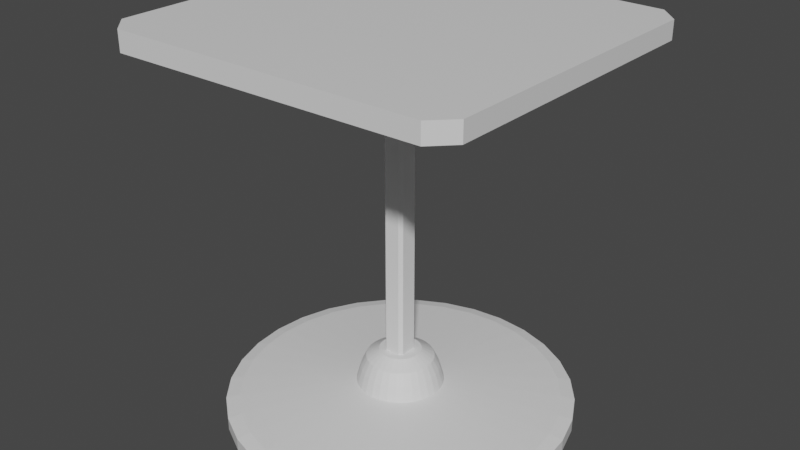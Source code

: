 # Source: table.blend  (saved by Blender 2.93.21; exported with 4.5.12 LTS)
import bpy
from mathutils import Matrix  # noqa: F401  (used for matrix-valued properties, if any)

bpy.ops.wm.read_factory_settings(use_empty=True)
scene = bpy.context.scene
scene.name = 'Scene'

# ---- collections
col_collection = bpy.data.collections.new('Collection'); scene.collection.children.link(col_collection)

# ---- materials (node trees are filled in below, after node groups)
mat_material = bpy.data.materials.new('Material')
mat_material.alpha_threshold = 0.0
mat_material.use_transparent_shadow = False
mat_material.line_color = (0.0, 0.0, 0.0, 1.0)

# ---- material node trees
mat_material.use_nodes = True; mat_material.node_tree.nodes.clear()
_N = mat_material.node_tree.nodes; _L = mat_material.node_tree.links
n0 = _N.new('ShaderNodeOutputMaterial'); n0.name = 'Material Output'; n0.location = (300, 300)
n1 = _N.new('ShaderNodeBsdfPrincipled'); n1.name = 'Principled BSDF'; n1.location = (10, 300)
n1.distribution = 'GGX'
n1.subsurface_method = 'BURLEY'
n1.inputs[2].default_value = 0.4
n1.inputs[3].default_value = 1.45
n1.inputs[27].default_value = (0.0, 0.0, 0.0, 1.0)
n1.inputs[28].default_value = 1.0
_L.new(n1.outputs[0], n0.inputs[0])
n0.is_active_output = True

# ---- world
world_world = bpy.data.worlds.new('World'); scene.world = world_world
world_world.use_nodes = True; world_world.node_tree.nodes.clear()
_N = world_world.node_tree.nodes; _L = world_world.node_tree.links
n0 = _N.new('ShaderNodeOutputWorld'); n0.name = 'World Output'; n0.location = (300, 300)
n1 = _N.new('ShaderNodeBackground'); n1.name = 'Background'; n1.location = (10, 300)
n1.inputs[0].default_value = (0.05088, 0.05088, 0.05088, 1.0)
_L.new(n1.outputs[0], n0.inputs[0])
n0.is_active_output = True
world_world.color = (0.05088, 0.05088, 0.05088)
world_world.use_sun_shadow = False
world_world.sun_shadow_jitter_overblur = 0.0

# ---- meshes
me_cube = bpy.data.meshes.new('Cube')
me_cube.from_pydata([(0.01013, 0.06801, -0.3733), (0.0443, 0.06738, -0.3726), (0.04465, 0.06737, -0.4088), (0.01034, 0.06801, -0.4066), (0.01013, 0.2255, -0.3733), (0.0443, 0.2249, -0.3726), (0.04465, 0.2249, -0.4088), (0.01034, 0.2255, -0.4066), (-0.03734, 0.2569, -0.3733), (-0.007232, 0.2731, -0.3726), (-0.006927, 0.2733, -0.4088), (-0.03716, 0.257, -0.4066), (1.068, 0.8582, -0.2499), (0.9515, 0.9759, -0.2503), (0.9828, 0.8951, -0.2502), (0.9515, 0.9759, -0.1423), (1.068, 0.8582, -0.1427), (0.9515, -0.9759, -0.2503), (1.068, -0.8582, -0.2499), (0.9828, -0.8951, -0.2502), (1.068, -0.8582, -0.1427), (0.9515, -0.9759, -0.1423), (-0.8838, 0.9986, -0.2561), (-1.0, 0.8838, -0.2565), (-0.9161, 0.9196, -0.2562), (-1.0, 0.8838, -0.1362), (-0.8838, 0.9986, -0.1365), (-1.0, -0.8838, -0.2565), (-0.8838, -0.9986, -0.2561), (-0.9161, -0.9196, -0.2562), (-0.8838, -0.9986, -0.1365), (-1.0, -0.8838, -0.1362), (0.09605, -0.04832, -0.2527), (0.07764, -0.06699, -0.2528), (0.1095, -0.0793, -0.2526), (-0.00995, -0.06822, -0.2536), (-0.02836, -0.05007, -0.2538), (-0.04165, -0.08122, -0.2538), (0.07764, 0.06696, -0.3086), (0.09605, 0.04832, -0.2527), (0.1095, 0.0793, -0.2526), (0.07764, 0.06699, -0.2528), (-0.02836, 0.05007, -0.2538), (-0.009949, 0.06825, -0.3109), (-0.009951, 0.06822, -0.2536), (-0.04165, 0.08122, -0.2538), (0.03696, 1.002, -2.417), (0.2324, 0.9825, -2.417), (0.4203, 0.9255, -2.417), (0.5935, 0.8329, -2.417), (0.7453, 0.7083, -2.417), (0.8699, 0.5565, -2.417), (0.9625, 0.3834, -2.417), (1.019, 0.1954, -2.417), (1.039, -4.379e-08, -2.417), (1.019, -0.1954, -2.417), (0.9625, -0.3834, -2.417), (0.8699, -0.5565, -2.417), (0.7453, -0.7083, -2.417), (0.5935, -0.8329, -2.417), (0.4203, -0.9255, -2.417), (0.2324, -0.9825, -2.417), (0.03696, -1.002, -2.417), (-0.1585, -0.9825, -2.417), (-0.3464, -0.9255, -2.417), (-0.5196, -0.8329, -2.417), (-0.6714, -0.7083, -2.417), (-0.796, -0.5565, -2.417), (-0.8885, -0.3834, -2.417), (-0.9455, -0.1954, -2.417), (-0.9648, 1.195e-08, -2.417), (-0.9455, 0.1954, -2.417), (-0.8885, 0.3834, -2.417), (-0.796, 0.5565, -2.417), (-0.6714, 0.7083, -2.417), (-0.5196, 0.8329, -2.417), (-0.3464, 0.9255, -2.417), (-0.1585, 0.9825, -2.417), (0.08615, 0.2473, -2.26), (0.03696, 0.2522, -2.26), (0.1335, 0.233, -2.26), (0.1771, 0.2097, -2.26), (0.2153, 0.1783, -2.26), (0.2466, 0.1401, -2.26), (0.2699, 0.0965, -2.26), (0.2843, 0.0492, -2.26), (0.2891, -1.66e-08, -2.26), (0.2843, -0.0492, -2.26), (0.2699, -0.0965, -2.26), (0.2466, -0.1401, -2.26), (0.2153, -0.1783, -2.26), (0.1771, -0.2097, -2.26), (0.1335, -0.233, -2.26), (0.08615, -0.2473, -2.26), (0.03696, -0.2522, -2.26), (-0.01224, -0.2473, -2.26), (-0.05955, -0.233, -2.26), (-0.1031, -0.2097, -2.26), (-0.1414, -0.1783, -2.26), (-0.1727, -0.1401, -2.26), (-0.196, -0.0965, -2.26), (-0.2104, -0.0492, -2.26), (-0.2152, -2.568e-09, -2.26), (-0.2104, 0.0492, -2.26), (-0.196, 0.0965, -2.26), (-0.1727, 0.1401, -2.26), (-0.1414, 0.1783, -2.26), (-0.1031, 0.2097, -2.26), (-0.05955, 0.233, -2.26), (-0.01224, 0.2473, -2.26), (0.08135, 0.2232, -2.171), (0.03696, 0.2276, -2.171), (0.124, 0.2102, -2.171), (0.1634, 0.1892, -2.171), (0.1979, 0.1609, -2.171), (0.2262, 0.1264, -2.171), (0.2472, 0.08708, -2.171), (0.2601, 0.04439, -2.171), (0.2645, -1.548e-08, -2.171), (0.2601, -0.04439, -2.171), (0.2472, -0.08708, -2.171), (0.2262, -0.1264, -2.171), (0.1979, -0.1609, -2.171), (0.1634, -0.1892, -2.171), (0.124, -0.2102, -2.171), (0.08135, -0.2232, -2.171), (0.03696, -0.2276, -2.171), (-0.007438, -0.2232, -2.171), (-0.05013, -0.2102, -2.171), (-0.08947, -0.1892, -2.171), (-0.124, -0.1609, -2.171), (-0.1522, -0.1264, -2.171), (-0.1733, -0.08708, -2.171), (-0.1862, -0.04439, -2.171), (-0.1906, -2.817e-09, -2.171), (-0.1862, 0.04439, -2.171), (-0.1733, 0.08708, -2.171), (-0.1522, 0.1264, -2.171), (-0.124, 0.1609, -2.171), (-0.08947, 0.1892, -2.171), (-0.05013, 0.2102, -2.171), (-0.007438, 0.2232, -2.171), (0.07511, 0.1918, -2.102), (0.03696, 0.1956, -2.102), (0.1118, 0.1807, -2.102), (0.1456, 0.1626, -2.102), (0.1753, 0.1383, -2.102), (0.1996, 0.1087, -2.102), (0.2177, 0.07485, -2.102), (0.2288, 0.03816, -2.102), (0.2325, -1.343e-08, -2.102), (0.2288, -0.03816, -2.102), (0.2177, -0.07485, -2.102), (0.1996, -0.1087, -2.102), (0.1753, -0.1383, -2.102), (0.1456, -0.1626, -2.102), (0.1118, -0.1807, -2.102), (0.07511, -0.1918, -2.102), (0.03696, -0.1956, -2.102), (-0.001201, -0.1918, -2.102), (-0.03789, -0.1807, -2.102), (-0.07171, -0.1626, -2.102), (-0.1013, -0.1383, -2.102), (-0.1257, -0.1087, -2.102), (-0.1437, -0.07485, -2.102), (-0.1549, -0.03816, -2.102), (-0.1586, -2.552e-09, -2.102), (-0.1549, 0.03816, -2.102), (-0.1437, 0.07485, -2.102), (-0.1257, 0.1087, -2.102), (-0.1013, 0.1383, -2.102), (-0.07171, 0.1626, -2.102), (-0.03789, 0.1807, -2.102), (-0.001201, 0.1918, -2.102), (0.06047, 0.1182, -2.057), (0.03696, 0.1205, -2.057), (0.08308, 0.1114, -2.057), (0.1039, 0.1002, -2.057), (0.1222, 0.08524, -2.057), (0.1372, 0.06697, -2.057), (0.1483, 0.04613, -2.057), (0.1552, 0.02352, -2.057), (0.1575, -1.06e-08, -2.057), (0.1552, -0.02352, -2.057), (0.1483, -0.04613, -2.057), (0.1372, -0.06697, -2.057), (0.1222, -0.08524, -2.057), (0.1039, -0.1002, -2.057), (0.08308, -0.1114, -2.057), (0.06047, -0.1182, -2.057), (0.03696, -0.1205, -2.057), (0.01344, -0.1182, -2.057), (-0.009173, -0.1114, -2.057), (-0.03001, -0.1002, -2.057), (-0.04828, -0.08524, -2.057), (-0.06327, -0.06697, -2.057), (-0.07441, -0.04613, -2.057), (-0.08127, -0.02352, -2.057), (-0.08359, -3.896e-09, -2.057), (-0.08127, 0.02352, -2.057), (-0.07441, 0.04613, -2.057), (-0.06327, 0.06697, -2.057), (-0.04828, 0.08524, -2.057), (-0.03001, 0.1002, -2.057), (-0.009173, 0.1114, -2.057), (0.01344, 0.1182, -2.057), (0.03696, 1.002, -2.342), (0.03696, 0.9247, -2.325), (0.2173, 0.9069, -2.325), (0.2324, 0.9825, -2.342), (0.3908, 0.8543, -2.325), (0.4203, 0.9255, -2.342), (0.5507, 0.7688, -2.325), (0.5935, 0.8329, -2.342), (0.6908, 0.6538, -2.325), (0.7453, 0.7083, -2.342), (0.8058, 0.5137, -2.325), (0.8699, 0.5565, -2.342), (0.8912, 0.3539, -2.325), (0.9625, 0.3834, -2.342), (0.9439, 0.1804, -2.325), (1.019, 0.1954, -2.342), (0.9616, -4.099e-08, -2.325), (1.039, -4.379e-08, -2.342), (0.9439, -0.1804, -2.325), (1.019, -0.1954, -2.342), (0.8912, -0.3539, -2.325), (0.9625, -0.3834, -2.342), (0.8058, -0.5137, -2.325), (0.8699, -0.5565, -2.342), (0.6908, -0.6538, -2.325), (0.7453, -0.7083, -2.342), (0.5507, -0.7688, -2.325), (0.5935, -0.8329, -2.342), (0.3908, -0.8543, -2.325), (0.4203, -0.9255, -2.342), (0.2173, -0.9069, -2.325), (0.2324, -0.9825, -2.342), (0.03696, -0.9247, -2.325), (0.03696, -1.002, -2.342), (-0.1434, -0.9069, -2.325), (-0.1585, -0.9825, -2.342), (-0.3169, -0.8543, -2.325), (-0.3464, -0.9255, -2.342), (-0.4768, -0.7688, -2.325), (-0.5196, -0.8329, -2.342), (-0.6169, -0.6538, -2.325), (-0.6714, -0.7083, -2.342), (-0.7319, -0.5137, -2.325), (-0.796, -0.5565, -2.342), (-0.8173, -0.3539, -2.325), (-0.8885, -0.3834, -2.342), (-0.8699, -0.1804, -2.325), (-0.9455, -0.1954, -2.342), (-0.8877, 1.045e-08, -2.325), (-0.9648, 1.195e-08, -2.342), (-0.8699, 0.1804, -2.325), (-0.9455, 0.1954, -2.342), (-0.8173, 0.3539, -2.325), (-0.8885, 0.3834, -2.342), (-0.7319, 0.5137, -2.325), (-0.796, 0.5565, -2.342), (-0.6169, 0.6538, -2.325), (-0.6714, 0.7083, -2.342), (-0.4768, 0.7688, -2.325), (-0.5196, 0.8329, -2.342), (-0.3169, 0.8543, -2.325), (-0.3464, 0.9255, -2.342), (-0.1434, 0.9069, -2.325), (-0.1585, 0.9825, -2.342), (0.09605, 0.04832, -2.057), (0.09605, -0.04832, -2.057), (-0.02836, -0.05007, -2.057), (-0.02836, 0.05007, -2.057), (0.07764, 0.06699, -2.057), (-0.00995, 0.06822, -2.057), (-0.00995, -0.06822, -2.057), (0.07764, -0.06699, -2.057)], [], [(25, 26, 15, 16, 20, 21, 30, 31), (32, 39, 270, 271), (43, 0, 1, 2, 38, 41, 44), (21, 17, 28, 30), (16, 12, 18, 20), (24, 23, 27, 29, 37, 36, 42, 45), (29, 28, 17, 19, 34, 33, 35, 37), (31, 27, 23, 25), (39, 32, 34, 19, 18, 12, 14, 40), (41, 40, 14, 13, 22, 24, 45, 44), (273, 42, 36, 272), (7, 6, 10, 11), (274, 38, 2, 3, 0, 43, 275), (0, 3, 7, 4), (2, 1, 5, 6), (3, 2, 6, 7), (1, 0, 4, 5), (9, 8, 11, 10), (5, 4, 8, 9), (4, 7, 11, 8), (6, 5, 9, 10), (12, 13, 14), (17, 18, 19), (22, 23, 24), (27, 28, 29), (12, 16, 15, 13), (30, 28, 27, 31), (17, 21, 20, 18), (22, 26, 25, 23), (26, 22, 13, 15), (32, 33, 34), (35, 36, 37), (38, 40, 41), (38, 39, 40), (42, 44, 45), (42, 43, 44), (272, 36, 35, 276), (275, 43, 42, 273), (277, 33, 32, 271), (38, 274, 270, 39), (35, 33, 277, 276), (77, 269, 206, 46), (210, 208, 78, 80), (212, 210, 80, 81), (214, 212, 81, 82), (216, 214, 82, 83), (218, 216, 83, 84), (220, 218, 84, 85), (222, 220, 85, 86), (224, 222, 86, 87), (226, 224, 87, 88), (228, 226, 88, 89), (230, 228, 89, 90), (232, 230, 90, 91), (234, 232, 91, 92), (236, 234, 92, 93), (238, 236, 93, 94), (240, 238, 94, 95), (242, 240, 95, 96), (244, 242, 96, 97), (246, 244, 97, 98), (248, 246, 98, 99), (250, 248, 99, 100), (252, 250, 100, 101), (254, 252, 101, 102), (256, 254, 102, 103), (258, 256, 103, 104), (260, 258, 104, 105), (262, 260, 105, 106), (264, 262, 106, 107), (266, 264, 107, 108), (72, 259, 261, 73), (268, 266, 108, 109), (207, 268, 109, 79), (47, 48, 49, 50, 51, 52, 53, 54, 55, 56, 57, 58, 59, 60, 61, 62, 63, 64, 65, 66, 67, 68, 69, 70, 71, 72, 73, 74, 75, 76, 77, 46), (87, 86, 118, 119), (50, 215, 217, 51), (59, 233, 235, 60), (68, 251, 253, 69), (55, 225, 227, 56), (64, 243, 245, 65), (73, 261, 263, 74), (51, 217, 219, 52), (60, 235, 237, 61), (69, 253, 255, 70), (46, 206, 209, 47), (47, 209, 211, 48), (56, 227, 229, 57), (65, 245, 247, 66), (74, 263, 265, 75), (52, 219, 221, 53), (61, 237, 239, 62), (70, 255, 257, 71), (48, 211, 213, 49), (57, 229, 231, 58), (66, 247, 249, 67), (75, 265, 267, 76), (53, 221, 223, 54), (62, 239, 241, 63), (71, 257, 259, 72), (49, 213, 215, 50), (58, 231, 233, 59), (67, 249, 251, 68), (76, 267, 269, 77), (54, 223, 225, 55), (63, 241, 243, 64), (122, 121, 153, 154), (101, 100, 132, 133), (88, 87, 119, 120), (102, 101, 133, 134), (89, 88, 120, 121), (103, 102, 134, 135), (90, 89, 121, 122), (104, 103, 135, 136), (91, 90, 122, 123), (105, 104, 136, 137), (92, 91, 123, 124), (78, 79, 111, 110), (106, 105, 137, 138), (93, 92, 124, 125), (80, 78, 110, 112), (107, 106, 138, 139), (94, 93, 125, 126), (81, 80, 112, 113), (108, 107, 139, 140), (95, 94, 126, 127), (82, 81, 113, 114), (109, 108, 140, 141), (96, 95, 127, 128), (83, 82, 114, 115), (79, 109, 141, 111), (97, 96, 128, 129), (84, 83, 115, 116), (98, 97, 129, 130), (85, 84, 116, 117), (99, 98, 130, 131), (86, 85, 117, 118), (100, 99, 131, 132), (157, 156, 188, 189), (136, 135, 167, 168), (123, 122, 154, 155), (137, 136, 168, 169), (124, 123, 155, 156), (110, 111, 143, 142), (138, 137, 169, 170), (125, 124, 156, 157), (112, 110, 142, 144), (139, 138, 170, 171), (126, 125, 157, 158), (113, 112, 144, 145), (140, 139, 171, 172), (127, 126, 158, 159), (114, 113, 145, 146), (141, 140, 172, 173), (128, 127, 159, 160), (115, 114, 146, 147), (111, 141, 173, 143), (129, 128, 160, 161), (116, 115, 147, 148), (130, 129, 161, 162), (117, 116, 148, 149), (131, 130, 162, 163), (118, 117, 149, 150), (132, 131, 163, 164), (119, 118, 150, 151), (133, 132, 164, 165), (120, 119, 151, 152), (134, 133, 165, 166), (121, 120, 152, 153), (135, 134, 166, 167), (275, 204, 203, 202, 201, 200, 199, 198, 197, 196, 195, 194, 193, 192, 276, 272, 273), (192, 191, 190, 189, 188, 187, 186, 185, 184, 183, 182, 181, 180, 179, 178, 177, 176, 174, 175, 205, 204, 275, 274, 270, 271, 277, 276), (277, 271, 270, 274, 275, 273, 272, 276), (144, 142, 174, 176), (171, 170, 202, 203), (158, 157, 189, 190), (145, 144, 176, 177), (172, 171, 203, 204), (159, 158, 190, 191), (146, 145, 177, 178), (173, 172, 204, 205), (160, 159, 191, 192), (147, 146, 178, 179), (143, 173, 205, 175), (161, 160, 192, 193), (148, 147, 179, 180), (162, 161, 193, 194), (149, 148, 180, 181), (163, 162, 194, 195), (150, 149, 181, 182), (164, 163, 195, 196), (151, 150, 182, 183), (165, 164, 196, 197), (152, 151, 183, 184), (166, 165, 197, 198), (153, 152, 184, 185), (167, 166, 198, 199), (154, 153, 185, 186), (168, 167, 199, 200), (155, 154, 186, 187), (169, 168, 200, 201), (156, 155, 187, 188), (142, 143, 175, 174), (170, 169, 201, 202), (209, 206, 207, 208), (211, 209, 208, 210), (213, 211, 210, 212), (215, 213, 212, 214), (217, 215, 214, 216), (219, 217, 216, 218), (221, 219, 218, 220), (223, 221, 220, 222), (225, 223, 222, 224), (227, 225, 224, 226), (229, 227, 226, 228), (231, 229, 228, 230), (233, 231, 230, 232), (235, 233, 232, 234), (237, 235, 234, 236), (239, 237, 236, 238), (241, 239, 238, 240), (243, 241, 240, 242), (245, 243, 242, 244), (247, 245, 244, 246), (249, 247, 246, 248), (251, 249, 248, 250), (253, 251, 250, 252), (255, 253, 252, 254), (257, 255, 254, 256), (259, 257, 256, 258), (261, 259, 258, 260), (263, 261, 260, 262), (265, 263, 262, 264), (267, 265, 264, 266), (269, 267, 266, 268), (206, 269, 268, 207), (208, 207, 79, 78)])
_uv = me_cube.uv_layers.new(name='UVMap')
_uv.uv.foreach_set('vector', [0.125, 0.5145, 0.1391, 0.5, 0.3609, 0.5, 0.375, 0.5149, 0.375, 0.7351, 0.3609, 0.75, 0.1391, 0.75, 0.125, 0.7355, 0.625, 0.7155, 0.625, 0.5345, 0.625, 0.5345, 0.625, 0.7155, 0.625, 0.2817, 0.625, 0.3164, 0.625, 0.4068, 0.625, 0.4077, 0.625, 0.4669, 0.625, 0.463, 0.625, 0.287, 0.375, 0.7641, 0.625, 0.7641, 0.625, 0.9859, 0.375, 0.9859, 0.375, 0.5149, 0.625, 0.5149, 0.625, 0.7351, 0.375, 0.7351, 0.625, 0.25, 0.625, 0.2355, 0.625, 0.01453, 0.625, 0.0, 0.625, 0.0, 0.625, 0.03361, 0.625, 0.2164, 0.625, 0.25, 0.625, 1.0, 0.625, 0.9859, 0.625, 0.7641, 0.625, 0.75, 0.625, 0.75, 0.625, 0.787, 0.625, 0.963, 0.625, 1.0, 0.375, 0.01453, 0.625, 0.01453, 0.625, 0.2355, 0.375, 0.2355, 0.625, 0.5345, 0.625, 0.7155, 0.625, 0.75, 0.625, 0.75, 0.625, 0.7351, 0.625, 0.5149, 0.625, 0.5, 0.625, 0.5, 0.625, 0.463, 0.625, 0.5, 0.625, 0.5, 0.625, 0.4859, 0.625, 0.2641, 0.625, 0.25, 0.625, 0.25, 0.625, 0.287, 0.625, 0.2164, 0.625, 0.2164, 0.625, 0.03361, 0.625, 0.03361, 0.625, 0.3169, 0.625, 0.4077, 0.625, 0.4077, 0.625, 0.3169, 0.625, 0.4631, 0.625, 0.4669, 0.625, 0.4077, 0.625, 0.3169, 0.625, 0.3164, 0.625, 0.2817, 0.625, 0.2868, 0.625, 0.3164, 0.625, 0.3169, 0.625, 0.3169, 0.625, 0.3164, 0.625, 0.4077, 0.625, 0.4068, 0.625, 0.4068, 0.625, 0.4077, 0.625, 0.3169, 0.625, 0.4077, 0.625, 0.4077, 0.625, 0.3169, 0.625, 0.4068, 0.625, 0.3164, 0.625, 0.3164, 0.625, 0.4068, 0.625, 0.4068, 0.625, 0.3164, 0.625, 0.3169, 0.625, 0.4077, 0.625, 0.4068, 0.625, 0.3164, 0.625, 0.3164, 0.625, 0.4068, 0.625, 0.3164, 0.625, 0.3169, 0.625, 0.3169, 0.625, 0.3164, 0.625, 0.4077, 0.625, 0.4068, 0.625, 0.4068, 0.625, 0.4077, 0.625, 0.5149, 0.6259, 0.4998, 0.625, 0.5, 0.625, 0.7641, 0.625, 0.7498, 0.625, 0.75, 0.625, 0.2641, 0.625, 0.2502, 0.625, 0.25, 0.625, 0.01453, 0.625, 0.0, 0.625, 0.0, 0.625, 0.5149, 0.375, 0.5149, 0.375, 0.4859, 0.625, 0.4859, 0.3758, 0.0, 0.6242, 0.0, 0.625, 0.01453, 0.375, 0.01453, 0.625, 0.7641, 0.375, 0.7641, 0.375, 0.7351, 0.625, 0.7351, 0.625, 0.2641, 0.375, 0.2641, 0.375, 0.2355, 0.625, 0.2355, 0.375, 0.2641, 0.625, 0.2641, 0.625, 0.4859, 0.375, 0.4859, 0.625, 0.7155, 0.625, 0.7505, 0.625, 0.75, 0.625, 0.01118, 0.625, 0.03361, 0.625, 0.0, 0.625, 0.4669, 0.625, 0.5, 0.625, 0.463, 0.625, 0.4669, 0.625, 0.5004, 0.625, 0.5, 0.625, 0.2164, 0.625, 0.287, 0.625, 0.25, 0.625, 0.2164, 0.625, 0.2496, 0.625, 0.287, 0.625, 0.03361, 0.625, 0.03361, 0.625, 0.0, 0.625, 0.0, 0.625, 0.2868, 0.625, 0.2817, 0.625, 0.2164, 0.625, 0.2164, 0.625, 0.787, 0.625, 0.787, 0.625, 0.7155, 0.625, 0.7155, 0.625, 0.4669, 0.625, 0.4631, 0.625, 0.5345, 0.625, 0.5345, 0.625, 0.963, 0.625, 0.787, 0.625, 0.787, 0.625, 0.963, 0.03125, 0.5, 0.03125, 0.9429, 0.0, 0.9429, 0.0, 0.5, 0.9375, 1.0, 0.9688, 1.0, 0.9688, 1.0, 0.9375, 1.0, 0.9062, 1.0, 0.9375, 1.0, 0.9375, 1.0, 0.9062, 1.0, 0.875, 1.0, 0.9062, 1.0, 0.9062, 1.0, 0.875, 1.0, 0.8438, 1.0, 0.875, 1.0, 0.875, 1.0, 0.8438, 1.0, 0.8125, 1.0, 0.8438, 1.0, 0.8438, 1.0, 0.8125, 1.0, 0.7812, 1.0, 0.8125, 1.0, 0.8125, 1.0, 0.7812, 1.0, 0.75, 1.0, 0.7812, 1.0, 0.7812, 1.0, 0.75, 1.0, 0.7188, 1.0, 0.75, 1.0, 0.75, 1.0, 0.7188, 1.0, 0.6875, 1.0, 0.7188, 1.0, 0.7188, 1.0, 0.6875, 1.0, 0.6562, 1.0, 0.6875, 1.0, 0.6875, 1.0, 0.6562, 1.0, 0.625, 1.0, 0.6562, 1.0, 0.6562, 1.0, 0.625, 1.0, 0.5938, 1.0, 0.625, 1.0, 0.625, 1.0, 0.5938, 1.0, 0.5625, 1.0, 0.5938, 1.0, 0.5938, 1.0, 0.5625, 1.0, 0.5312, 1.0, 0.5625, 1.0, 0.5625, 1.0, 0.5312, 1.0, 0.5, 1.0, 0.5312, 1.0, 0.5312, 1.0, 0.5, 1.0, 0.4688, 1.0, 0.5, 1.0, 0.5, 1.0, 0.4688, 1.0, 0.4375, 1.0, 0.4688, 1.0, 0.4688, 1.0, 0.4375, 1.0, 0.4062, 1.0, 0.4375, 1.0, 0.4375, 1.0, 0.4062, 1.0, 0.375, 1.0, 0.4063, 1.0, 0.4062, 1.0, 0.375, 1.0, 0.3438, 1.0, 0.375, 1.0, 0.375, 1.0, 0.3438, 1.0, 0.3125, 1.0, 0.3438, 1.0, 0.3438, 1.0, 0.3125, 1.0, 0.2812, 1.0, 0.3125, 1.0, 0.3125, 1.0, 0.2812, 1.0, 0.25, 1.0, 0.2812, 1.0, 0.2812, 1.0, 0.25, 1.0, 0.2188, 1.0, 0.25, 1.0, 0.25, 1.0, 0.2188, 1.0, 0.1875, 1.0, 0.2188, 1.0, 0.2188, 1.0, 0.1875, 1.0, 0.1562, 1.0, 0.1875, 1.0, 0.1875, 1.0, 0.1562, 1.0, 0.125, 1.0, 0.1562, 1.0, 0.1562, 1.0, 0.125, 1.0, 0.09375, 1.0, 0.125, 1.0, 0.125, 1.0, 0.09375, 1.0, 0.0625, 1.0, 0.09375, 1.0, 0.09375, 1.0, 0.0625, 1.0, 0.1875, 0.5, 0.1875, 0.9429, 0.1562, 0.9429, 0.1562, 0.5, 0.03125, 1.0, 0.0625, 1.0, 0.0625, 1.0, 0.03125, 1.0, 0.0, 1.0, 0.03125, 1.0, 0.03125, 1.0, 0.0, 1.0, 0.7968, 0.4854, 0.8418, 0.4717, 0.8833, 0.4496, 0.9197, 0.4197, 0.9496, 0.3833, 0.9717, 0.3418, 0.9854, 0.2968, 0.99, 0.25, 0.9854, 0.2032, 0.9717, 0.1582, 0.9496, 0.1167, 0.9197, 0.08029, 0.8833, 0.05045, 0.8418, 0.02827, 0.7968, 0.01461, 0.75, 0.01, 0.7032, 0.01461, 0.6582, 0.02827, 0.6167, 0.05045, 0.5803, 0.08029, 0.5504, 0.1167, 0.5283, 0.1582, 0.5146, 0.2032, 0.51, 0.25, 0.5146, 0.2968, 0.5283, 0.3418, 0.5504, 0.3833, 0.5803, 0.4197, 0.6167, 0.4496, 0.6582, 0.4717, 0.7032, 0.4854, 0.75, 0.49, 0.7188, 1.0, 0.75, 1.0, 0.75, 1.0, 0.7188, 1.0, 0.875, 0.5, 0.875, 0.9429, 0.8438, 0.9429, 0.8438, 0.5, 0.5938, 0.5, 0.5938, 0.9429, 0.5625, 0.9429, 0.5625, 0.5, 0.3125, 0.5, 0.3125, 0.9429, 0.2812, 0.9429, 0.2812, 0.5, 0.7188, 0.5, 0.7188, 0.9429, 0.6875, 0.9429, 0.6875, 0.5, 0.4375, 0.5, 0.4375, 0.9429, 0.4062, 0.9429, 0.4062, 0.5, 0.1562, 0.5, 0.1562, 0.9429, 0.125, 0.9429, 0.125, 0.5, 0.8438, 0.5, 0.8438, 0.9429, 0.8125, 0.9429, 0.8125, 0.5, 0.5625, 0.5, 0.5625, 0.9429, 0.5312, 0.9429, 0.5312, 0.5, 0.2812, 0.5, 0.2812, 0.9429, 0.25, 0.9429, 0.25, 0.5, 1.0, 0.5, 1.0, 0.9429, 0.9688, 0.9429, 0.9688, 0.5, 0.9688, 0.5, 0.9688, 0.9429, 0.9375, 0.9429, 0.9375, 0.5, 0.6875, 0.5, 0.6875, 0.9429, 0.6562, 0.9429, 0.6562, 0.5, 0.4062, 0.5, 0.4062, 0.9429, 0.375, 0.9429, 0.375, 0.5, 0.125, 0.5, 0.125, 0.9429, 0.09375, 0.9429, 0.09375, 0.5, 0.8125, 0.5, 0.8125, 0.9429, 0.7812, 0.9429, 0.7812, 0.5, 0.5312, 0.5, 0.5312, 0.9429, 0.5, 0.9429, 0.5, 0.5, 0.25, 0.5, 0.25, 0.9429, 0.2188, 0.9429, 0.2188, 0.5, 0.9375, 0.5, 0.9375, 0.9429, 0.9062, 0.9429, 0.9062, 0.5, 0.6562, 0.5, 0.6562, 0.9429, 0.625, 0.9429, 0.625, 0.5, 0.375, 0.5, 0.375, 0.9429, 0.3438, 0.9429, 0.3438, 0.5, 0.09375, 0.5, 0.09375, 0.9429, 0.0625, 0.9429, 0.0625, 0.5, 0.7812, 0.5, 0.7812, 0.9429, 0.75, 0.9429, 0.75, 0.5, 0.5, 0.5, 0.5, 0.9429, 0.4688, 0.9429, 0.4688, 0.5, 0.2188, 0.5, 0.2188, 0.9429, 0.1875, 0.9429, 0.1875, 0.5, 0.9062, 0.5, 0.9062, 0.9429, 0.875, 0.9429, 0.875, 0.5, 0.625, 0.5, 0.625, 0.9429, 0.5938, 0.9429, 0.5938, 0.5, 0.3438, 0.5, 0.3438, 0.9429, 0.3125, 0.9429, 0.3125, 0.5, 0.0625, 0.5, 0.0625, 0.9429, 0.03125, 0.9429, 0.03125, 0.5, 0.75, 0.5, 0.75, 0.9429, 0.7188, 0.9429, 0.7188, 0.5, 0.4688, 0.5, 0.4688, 0.9429, 0.4375, 0.9429, 0.4375, 0.5, 0.625, 1.0, 0.6562, 1.0, 0.6562, 1.0, 0.625, 1.0, 0.2812, 1.0, 0.3125, 1.0, 0.3125, 1.0, 0.2812, 1.0, 0.6875, 1.0, 0.7188, 1.0, 0.7188, 1.0, 0.6875, 1.0, 0.25, 1.0, 0.2812, 1.0, 0.2812, 1.0, 0.25, 1.0, 0.6562, 1.0, 0.6875, 1.0, 0.6875, 1.0, 0.6562, 1.0, 0.2188, 1.0, 0.25, 1.0, 0.25, 1.0, 0.2188, 1.0, 0.625, 1.0, 0.6562, 1.0, 0.6562, 1.0, 0.625, 1.0, 0.1875, 1.0, 0.2188, 1.0, 0.2188, 1.0, 0.1875, 1.0, 0.5938, 1.0, 0.625, 1.0, 0.625, 1.0, 0.5938, 1.0, 0.1562, 1.0, 0.1875, 1.0, 0.1875, 1.0, 0.1562, 1.0, 0.5625, 1.0, 0.5938, 1.0, 0.5938, 1.0, 0.5625, 1.0, 0.9688, 1.0, 1.0, 1.0, 1.0, 1.0, 0.9688, 1.0, 0.125, 1.0, 0.1562, 1.0, 0.1562, 1.0, 0.125, 1.0, 0.5312, 1.0, 0.5625, 1.0, 0.5625, 1.0, 0.5312, 1.0, 0.9375, 1.0, 0.9688, 1.0, 0.9688, 1.0, 0.9375, 1.0, 0.09375, 1.0, 0.125, 1.0, 0.125, 1.0, 0.09375, 1.0, 0.5, 1.0, 0.5312, 1.0, 0.5312, 1.0, 0.5, 1.0, 0.9062, 1.0, 0.9375, 1.0, 0.9375, 1.0, 0.9062, 1.0, 0.0625, 1.0, 0.09375, 1.0, 0.09375, 1.0, 0.0625, 1.0, 0.4688, 1.0, 0.5, 1.0, 0.5, 1.0, 0.4688, 1.0, 0.875, 1.0, 0.9062, 1.0, 0.9062, 1.0, 0.875, 1.0, 0.03125, 1.0, 0.0625, 1.0, 0.0625, 1.0, 0.03125, 1.0, 0.4375, 1.0, 0.4688, 1.0, 0.4688, 1.0, 0.4375, 1.0, 0.8438, 1.0, 0.875, 1.0, 0.875, 1.0, 0.8438, 1.0, 0.0, 1.0, 0.03125, 1.0, 0.03125, 1.0, 0.0, 1.0, 0.4062, 1.0, 0.4375, 1.0, 0.4375, 1.0, 0.4062, 1.0, 0.8125, 1.0, 0.8438, 1.0, 0.8438, 1.0, 0.8125, 1.0, 0.375, 1.0, 0.4062, 1.0, 0.4062, 1.0, 0.375, 1.0, 0.7812, 1.0, 0.8125, 1.0, 0.8125, 1.0, 0.7812, 1.0, 0.3438, 1.0, 0.375, 1.0, 0.375, 1.0, 0.3438, 1.0, 0.75, 1.0, 0.7812, 1.0, 0.7812, 1.0, 0.75, 1.0, 0.3125, 1.0, 0.3438, 1.0, 0.3438, 1.0, 0.3125, 1.0, 0.5312, 1.0, 0.5625, 1.0, 0.5625, 1.0, 0.5312, 1.0, 0.1875, 1.0, 0.2188, 1.0, 0.2188, 1.0, 0.1875, 1.0, 0.5938, 1.0, 0.625, 1.0, 0.625, 1.0, 0.5938, 1.0, 0.1562, 1.0, 0.1875, 1.0, 0.1875, 1.0, 0.1562, 1.0, 0.5625, 1.0, 0.5938, 1.0, 0.5938, 1.0, 0.5625, 1.0, 0.9688, 1.0, 1.0, 1.0, 1.0, 1.0, 0.9688, 1.0, 0.125, 1.0, 0.1562, 1.0, 0.1562, 1.0, 0.125, 1.0, 0.5312, 1.0, 0.5625, 1.0, 0.5625, 1.0, 0.5312, 1.0, 0.9375, 1.0, 0.9688, 1.0, 0.9688, 1.0, 0.9375, 1.0, 0.09375, 1.0, 0.125, 1.0, 0.125, 1.0, 0.09375, 1.0, 0.5, 1.0, 0.5312, 1.0, 0.5312, 1.0, 0.5, 1.0, 0.9062, 1.0, 0.9375, 1.0, 0.9375, 1.0, 0.9062, 1.0, 0.0625, 1.0, 0.09375, 1.0, 0.09375, 1.0, 0.0625, 1.0, 0.4688, 1.0, 0.5, 1.0, 0.5, 1.0, 0.4688, 1.0, 0.875, 1.0, 0.9062, 1.0, 0.9062, 1.0, 0.875, 1.0, 0.03125, 1.0, 0.0625, 1.0, 0.0625, 1.0, 0.03125, 1.0, 0.4375, 1.0, 0.4688, 1.0, 0.4688, 1.0, 0.4375, 1.0, 0.8438, 1.0, 0.875, 1.0, 0.875, 1.0, 0.8438, 1.0, 0.0, 1.0, 0.03125, 1.0, 0.03125, 1.0, 0.0, 1.0, 0.4062, 1.0, 0.4375, 1.0, 0.4375, 1.0, 0.4062, 1.0, 0.8125, 1.0, 0.8438, 1.0, 0.8438, 1.0, 0.8125, 1.0, 0.375, 1.0, 0.4062, 1.0, 0.4062, 1.0, 0.375, 1.0, 0.7812, 1.0, 0.8125, 1.0, 0.8125, 1.0, 0.7812, 1.0, 0.3438, 1.0, 0.375, 1.0, 0.375, 1.0, 0.3438, 1.0, 0.75, 1.0, 0.7812, 1.0, 0.7812, 1.0, 0.75, 1.0, 0.3125, 1.0, 0.3438, 1.0, 0.3438, 1.0, 0.3125, 1.0, 0.7188, 1.0, 0.75, 1.0, 0.75, 1.0, 0.7188, 1.0, 0.2812, 1.0, 0.3125, 1.0, 0.3125, 1.0, 0.2812, 1.0, 0.6875, 1.0, 0.7188, 1.0, 0.7188, 1.0, 0.6875, 1.0, 0.25, 1.0, 0.2812, 1.0, 0.2812, 1.0, 0.25, 1.0, 0.6562, 1.0, 0.6875, 1.0, 0.6875, 1.0, 0.6562, 1.0, 0.2188, 1.0, 0.25, 1.0, 0.25, 1.0, 0.2188, 1.0, 0.1566, 0.3858, 0.1582, 0.4717, 0.1167, 0.4496, 0.08029, 0.4197, 0.05045, 0.3833, 0.02827, 0.3418, 0.01461, 0.2968, 0.01, 0.25, 0.01461, 0.2032, 0.02827, 0.1582, 0.05045, 0.1167, 0.08029, 0.08029, 0.1167, 0.05045, 0.1582, 0.02827, 0.1566, 0.1142, 0.12, 0.1503, 0.12, 0.3497, 0.1582, 0.02827, 0.2032, 0.01461, 0.25, 0.01, 0.2968, 0.01461, 0.3418, 0.02827, 0.3833, 0.05045, 0.4197, 0.08029, 0.4496, 0.1167, 0.4717, 0.1582, 0.4854, 0.2032, 0.49, 0.25, 0.4854, 0.2968, 0.4717, 0.3418, 0.4496, 0.3833, 0.4197, 0.4197, 0.3833, 0.4496, 0.3418, 0.4717, 0.2968, 0.4854, 0.25, 0.49, 0.2032, 0.4854, 0.1582, 0.4717, 0.1566, 0.3858, 0.331, 0.3834, 0.3677, 0.3462, 0.3677, 0.1538, 0.331, 0.1166, 0.1566, 0.1142, 0.331, 0.1166, 0.3677, 0.1538, 0.3677, 0.3462, 0.331, 0.3834, 0.1566, 0.3858, 0.12, 0.3497, 0.12, 0.1503, 0.1566, 0.1142, 0.9375, 1.0, 0.9688, 1.0, 0.9688, 1.0, 0.9375, 1.0, 0.09375, 1.0, 0.125, 1.0, 0.125, 1.0, 0.09375, 1.0, 0.5, 1.0, 0.5312, 1.0, 0.5312, 1.0, 0.5, 1.0, 0.9062, 1.0, 0.9375, 1.0, 0.9375, 1.0, 0.9062, 1.0, 0.0625, 1.0, 0.09375, 1.0, 0.09375, 1.0, 0.0625, 1.0, 0.4688, 1.0, 0.5, 1.0, 0.5, 1.0, 0.4688, 1.0, 0.875, 1.0, 0.9062, 1.0, 0.9062, 1.0, 0.875, 1.0, 0.03125, 1.0, 0.0625, 1.0, 0.0625, 1.0, 0.03125, 1.0, 0.4375, 1.0, 0.4688, 1.0, 0.4688, 1.0, 0.4375, 1.0, 0.8438, 1.0, 0.875, 1.0, 0.875, 1.0, 0.8438, 1.0, 0.0, 1.0, 0.03125, 1.0, 0.03125, 1.0, 0.0, 1.0, 0.4062, 1.0, 0.4375, 1.0, 0.4375, 1.0, 0.4062, 1.0, 0.8125, 1.0, 0.8438, 1.0, 0.8438, 1.0, 0.8125, 1.0, 0.375, 1.0, 0.4062, 1.0, 0.4062, 1.0, 0.375, 1.0, 0.7812, 1.0, 0.8125, 1.0, 0.8125, 1.0, 0.7812, 1.0, 0.3438, 1.0, 0.375, 1.0, 0.375, 1.0, 0.3438, 1.0, 0.75, 1.0, 0.7812, 1.0, 0.7812, 1.0, 0.75, 1.0, 0.3125, 1.0, 0.3438, 1.0, 0.3438, 1.0, 0.3125, 1.0, 0.7188, 1.0, 0.75, 1.0, 0.75, 1.0, 0.7188, 1.0, 0.2812, 1.0, 0.3125, 1.0, 0.3125, 1.0, 0.2812, 1.0, 0.6875, 1.0, 0.7188, 1.0, 0.7188, 1.0, 0.6875, 1.0, 0.25, 1.0, 0.2812, 1.0, 0.2812, 1.0, 0.25, 1.0, 0.6562, 1.0, 0.6875, 1.0, 0.6875, 1.0, 0.6562, 1.0, 0.2188, 1.0, 0.25, 1.0, 0.25, 1.0, 0.2188, 1.0, 0.625, 1.0, 0.6562, 1.0, 0.6562, 1.0, 0.625, 1.0, 0.1875, 1.0, 0.2188, 1.0, 0.2188, 1.0, 0.1875, 1.0, 0.5938, 1.0, 0.625, 1.0, 0.625, 1.0, 0.5938, 1.0, 0.1562, 1.0, 0.1875, 1.0, 0.1875, 1.0, 0.1562, 1.0, 0.5625, 1.0, 0.5938, 1.0, 0.5938, 1.0, 0.5625, 1.0, 0.9688, 1.0, 1.0, 1.0, 1.0, 1.0, 0.9688, 1.0, 0.125, 1.0, 0.1562, 1.0, 0.1562, 1.0, 0.125, 1.0, 0.9688, 0.9429, 1.0, 0.9429, 1.0, 1.0, 0.9688, 1.0, 0.9375, 0.9429, 0.9688, 0.9429, 0.9688, 1.0, 0.9375, 1.0, 0.9062, 0.9429, 0.9375, 0.9429, 0.9375, 1.0, 0.9062, 1.0, 0.875, 0.9429, 0.9062, 0.9429, 0.9062, 1.0, 0.875, 1.0, 0.8438, 0.9429, 0.875, 0.9429, 0.875, 1.0, 0.8438, 1.0, 0.8125, 0.9429, 0.8438, 0.9429, 0.8438, 1.0, 0.8125, 1.0, 0.7812, 0.9429, 0.8125, 0.9429, 0.8125, 1.0, 0.7812, 1.0, 0.75, 0.9429, 0.7812, 0.9429, 0.7812, 1.0, 0.75, 1.0, 0.7188, 0.9429, 0.75, 0.9429, 0.75, 1.0, 0.7188, 1.0, 0.6875, 0.9429, 0.7188, 0.9429, 0.7188, 1.0, 0.6875, 1.0, 0.6562, 0.9429, 0.6875, 0.9429, 0.6875, 1.0, 0.6562, 1.0, 0.625, 0.9429, 0.6562, 0.9429, 0.6562, 1.0, 0.625, 1.0, 0.5938, 0.9429, 0.625, 0.9429, 0.625, 1.0, 0.5938, 1.0, 0.5625, 0.9429, 0.5938, 0.9429, 0.5938, 1.0, 0.5625, 1.0, 0.5312, 0.9429, 0.5625, 0.9429, 0.5625, 1.0, 0.5312, 1.0, 0.5, 0.9429, 0.5312, 0.9429, 0.5312, 1.0, 0.5, 1.0, 0.4688, 0.9429, 0.5, 0.9429, 0.5, 1.0, 0.4688, 1.0, 0.4375, 0.9429, 0.4688, 0.9429, 0.4688, 1.0, 0.4375, 1.0, 0.4062, 0.9429, 0.4375, 0.9429, 0.4375, 1.0, 0.4062, 1.0, 0.375, 0.9429, 0.4062, 0.9429, 0.4063, 1.0, 0.375, 1.0, 0.3438, 0.9429, 0.375, 0.9429, 0.375, 1.0, 0.3438, 1.0, 0.3125, 0.9429, 0.3438, 0.9429, 0.3438, 1.0, 0.3125, 1.0, 0.2812, 0.9429, 0.3125, 0.9429, 0.3125, 1.0, 0.2812, 1.0, 0.25, 0.9429, 0.2812, 0.9429, 0.2812, 1.0, 0.25, 1.0, 0.2188, 0.9429, 0.25, 0.9429, 0.25, 1.0, 0.2188, 1.0, 0.1875, 0.9429, 0.2188, 0.9429, 0.2188, 1.0, 0.1875, 1.0, 0.1562, 0.9429, 0.1875, 0.9429, 0.1875, 1.0, 0.1562, 1.0, 0.125, 0.9429, 0.1562, 0.9429, 0.1562, 1.0, 0.125, 1.0, 0.09375, 0.9429, 0.125, 0.9429, 0.125, 1.0, 0.09375, 1.0, 0.0625, 0.9429, 0.09375, 0.9429, 0.09375, 1.0, 0.0625, 1.0, 0.03125, 0.9429, 0.0625, 0.9429, 0.0625, 1.0, 0.03125, 1.0, 0.0, 0.9429, 0.03125, 0.9429, 0.03125, 1.0, 0.0, 1.0, 0.9688, 1.0, 1.0, 1.0, 1.0, 1.0, 0.9688, 1.0])
me_cube.materials.append(mat_material)
me_cube.use_remesh_preserve_volume = False
me_cube.use_remesh_preserve_attributes = False
me_cube.use_mirror_vertex_groups = False
me_cube.update()

# ---- objects
ob_table = bpy.data.objects.new('Table', me_cube)

# ---- transforms, parenting, visibility, modifiers, constraints
ob_table.location = (0.0, 0.0, 2.93)
ob_table.lock_rotations_4d = False
ob_table.empty_display_type = 'ARROWS'
ob_table.lineart.crease_threshold = 0.0

# ---- collection membership
col_collection.objects.link(ob_table)

# ---- scene / render settings (as saved in the file)
scene.frame_start = 1; scene.frame_end = 250; scene.frame_set(32)
scene.render.engine = 'BLENDER_EEVEE_NEXT'
scene.cycles.use_denoising = False
scene.cycles.samples = 128
scene.cycles.sampling_pattern = 'TABULATED_SOBOL'
scene.cycles.use_adaptive_sampling = False
scene.cycles.use_light_tree = False
scene.view_settings.view_transform = 'Filmic'
bpy.context.view_layer.update()

# ---- added for rendering (the .blend has no active camera and no usable light): camera, sun
cam_auto = bpy.data.cameras.new('AutoCamera')
cam_auto.lens = 50.0
cam_auto.sensor_width = 36.0
cam_auto.clip_end = 1000.0
ob_auto_camera = bpy.data.objects.new('AutoCamera', cam_auto)
scene.collection.objects.link(ob_auto_camera)
ob_auto_camera.location = (3.43207, -4.07787, 4.37177)
ob_auto_camera.rotation_euler = (1.09748, -7.21219e-08, 0.694738)
scene.camera = ob_auto_camera
light_auto_sun = bpy.data.lights.new('AutoSun', 'SUN')
light_auto_sun.energy = 3.0
light_auto_sun.angle = 0.0523599
ob_auto_sun = bpy.data.objects.new('AutoSun', light_auto_sun)
scene.collection.objects.link(ob_auto_sun)
ob_auto_sun.rotation_euler = (0.872665, 0.174533, 0.523599)
bpy.context.view_layer.update()
